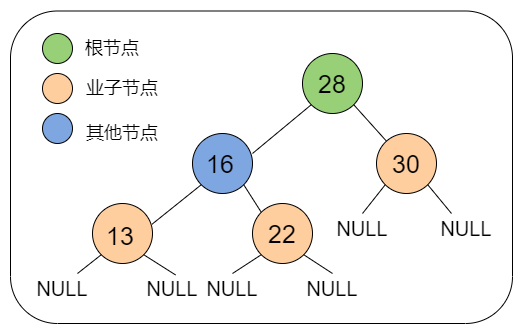

The diagram above was exported from draw.io. Its source (the exported page's mxGraphModel, read from the mxfile embedded in the PNG):
<mxGraphModel dx="1865" dy="491" grid="1" gridSize="10" guides="1" tooltips="1" connect="1" arrows="1" fold="1" page="1" pageScale="1" pageWidth="827" pageHeight="1169" math="0" shadow="0">
  <root>
    <mxCell id="0" />
    <mxCell id="1" parent="0" />
    <mxCell id="NkNmOcYTaLu--y-YrT3u-51" value="" style="rounded=1;whiteSpace=wrap;html=1;fillColor=#FFFFFF;" vertex="1" parent="1">
      <mxGeometry x="-12" y="27.5" width="502" height="312.5" as="geometry" />
    </mxCell>
    <mxCell id="NkNmOcYTaLu--y-YrT3u-1" value="" style="ellipse;whiteSpace=wrap;html=1;aspect=fixed;fillColor=#97D077;" vertex="1" parent="1">
      <mxGeometry x="280" y="70" width="60" height="60" as="geometry" />
    </mxCell>
    <mxCell id="NkNmOcYTaLu--y-YrT3u-2" value="" style="ellipse;whiteSpace=wrap;html=1;aspect=fixed;fillColor=#7EA6E0;" vertex="1" parent="1">
      <mxGeometry x="170" y="150" width="60" height="60" as="geometry" />
    </mxCell>
    <mxCell id="NkNmOcYTaLu--y-YrT3u-3" value="" style="ellipse;whiteSpace=wrap;html=1;aspect=fixed;fillColor=#FFCE9F;" vertex="1" parent="1">
      <mxGeometry x="354" y="150" width="60" height="60" as="geometry" />
    </mxCell>
    <mxCell id="NkNmOcYTaLu--y-YrT3u-4" value="" style="ellipse;whiteSpace=wrap;html=1;aspect=fixed;fillColor=#FFCE9F;" vertex="1" parent="1">
      <mxGeometry x="70" y="220" width="60" height="60" as="geometry" />
    </mxCell>
    <mxCell id="NkNmOcYTaLu--y-YrT3u-5" value="" style="ellipse;whiteSpace=wrap;html=1;aspect=fixed;fillColor=#FFCE9F;" vertex="1" parent="1">
      <mxGeometry x="230" y="220" width="60" height="60" as="geometry" />
    </mxCell>
    <mxCell id="NkNmOcYTaLu--y-YrT3u-7" value="" style="endArrow=none;html=1;entryX=0;entryY=1;entryDx=0;entryDy=0;exitX=1;exitY=0.333;exitDx=0;exitDy=0;exitPerimeter=0;" edge="1" parent="1" source="NkNmOcYTaLu--y-YrT3u-2" target="NkNmOcYTaLu--y-YrT3u-1">
      <mxGeometry width="50" height="50" relative="1" as="geometry">
        <mxPoint x="266" y="165" as="sourcePoint" />
        <mxPoint x="240" y="120" as="targetPoint" />
      </mxGeometry>
    </mxCell>
    <mxCell id="NkNmOcYTaLu--y-YrT3u-8" value="" style="endArrow=none;html=1;entryX=0;entryY=1;entryDx=0;entryDy=0;exitX=0.994;exitY=0.344;exitDx=0;exitDy=0;exitPerimeter=0;" edge="1" parent="1" source="NkNmOcYTaLu--y-YrT3u-4" target="NkNmOcYTaLu--y-YrT3u-2">
      <mxGeometry width="50" height="50" relative="1" as="geometry">
        <mxPoint x="180.0032034355964" y="247.57679656440365" as="sourcePoint" />
        <mxPoint x="217.57679656440365" y="210.0032034355964" as="targetPoint" />
      </mxGeometry>
    </mxCell>
    <mxCell id="NkNmOcYTaLu--y-YrT3u-9" value="" style="endArrow=none;html=1;entryX=1;entryY=1;entryDx=0;entryDy=0;exitX=0;exitY=0;exitDx=0;exitDy=0;" edge="1" parent="1" source="NkNmOcYTaLu--y-YrT3u-5" target="NkNmOcYTaLu--y-YrT3u-2">
      <mxGeometry width="50" height="50" relative="1" as="geometry">
        <mxPoint x="191.21320343559785" y="258.78679656440215" as="sourcePoint" />
        <mxPoint x="238.7867965644009" y="211.21320343559916" as="targetPoint" />
      </mxGeometry>
    </mxCell>
    <mxCell id="NkNmOcYTaLu--y-YrT3u-10" value="" style="endArrow=none;html=1;entryX=1;entryY=1;entryDx=0;entryDy=0;" edge="1" parent="1" source="NkNmOcYTaLu--y-YrT3u-3" target="NkNmOcYTaLu--y-YrT3u-1">
      <mxGeometry width="50" height="50" relative="1" as="geometry">
        <mxPoint x="273.10000000000014" y="170.98000000000002" as="sourcePoint" />
        <mxPoint x="328.78679656440363" y="131.2132034355966" as="targetPoint" />
      </mxGeometry>
    </mxCell>
    <mxCell id="NkNmOcYTaLu--y-YrT3u-12" value="&lt;font style=&quot;font-size: 20px&quot;&gt;NULL&lt;/font&gt;" style="text;html=1;strokeColor=none;fillColor=none;align=center;verticalAlign=middle;whiteSpace=wrap;rounded=0;" vertex="1" parent="1">
      <mxGeometry x="10" y="290" width="60" height="30" as="geometry" />
    </mxCell>
    <mxCell id="NkNmOcYTaLu--y-YrT3u-14" value="" style="endArrow=none;html=1;entryX=0;entryY=1;entryDx=0;entryDy=0;exitX=0.75;exitY=0;exitDx=0;exitDy=0;" edge="1" parent="1" source="NkNmOcYTaLu--y-YrT3u-12" target="NkNmOcYTaLu--y-YrT3u-4">
      <mxGeometry width="50" height="50" relative="1" as="geometry">
        <mxPoint x="70" y="300" as="sourcePoint" />
        <mxPoint x="120" y="250" as="targetPoint" />
      </mxGeometry>
    </mxCell>
    <mxCell id="NkNmOcYTaLu--y-YrT3u-15" value="&lt;font style=&quot;font-size: 20px&quot;&gt;NULL&lt;/font&gt;" style="text;html=1;strokeColor=none;fillColor=none;align=center;verticalAlign=middle;whiteSpace=wrap;rounded=0;" vertex="1" parent="1">
      <mxGeometry x="120" y="290" width="60" height="30" as="geometry" />
    </mxCell>
    <mxCell id="NkNmOcYTaLu--y-YrT3u-16" value="" style="endArrow=none;html=1;entryX=1;entryY=1;entryDx=0;entryDy=0;exitX=0.551;exitY=0.048;exitDx=0;exitDy=0;exitPerimeter=0;" edge="1" parent="1" source="NkNmOcYTaLu--y-YrT3u-15" target="NkNmOcYTaLu--y-YrT3u-4">
      <mxGeometry width="50" height="50" relative="1" as="geometry">
        <mxPoint x="115" y="310" as="sourcePoint" />
        <mxPoint x="148.78679656440352" y="281.2132034355965" as="targetPoint" />
      </mxGeometry>
    </mxCell>
    <mxCell id="NkNmOcYTaLu--y-YrT3u-17" value="&lt;font style=&quot;font-size: 20px&quot;&gt;NULL&lt;/font&gt;" style="text;html=1;strokeColor=none;fillColor=none;align=center;verticalAlign=middle;whiteSpace=wrap;rounded=0;" vertex="1" parent="1">
      <mxGeometry x="180" y="290" width="60" height="30" as="geometry" />
    </mxCell>
    <mxCell id="NkNmOcYTaLu--y-YrT3u-18" value="" style="endArrow=none;html=1;entryX=0;entryY=1;entryDx=0;entryDy=0;exitX=0.5;exitY=0;exitDx=0;exitDy=0;" edge="1" parent="1" source="NkNmOcYTaLu--y-YrT3u-17" target="NkNmOcYTaLu--y-YrT3u-5">
      <mxGeometry width="50" height="50" relative="1" as="geometry">
        <mxPoint x="223.06000000000006" y="311.43999999999994" as="sourcePoint" />
        <mxPoint x="191.21320343559637" y="281.21320343559637" as="targetPoint" />
      </mxGeometry>
    </mxCell>
    <mxCell id="NkNmOcYTaLu--y-YrT3u-19" value="&lt;font style=&quot;font-size: 20px&quot;&gt;NULL&lt;/font&gt;" style="text;html=1;strokeColor=none;fillColor=none;align=center;verticalAlign=middle;whiteSpace=wrap;rounded=0;" vertex="1" parent="1">
      <mxGeometry x="280" y="290" width="60" height="30" as="geometry" />
    </mxCell>
    <mxCell id="NkNmOcYTaLu--y-YrT3u-20" value="" style="endArrow=none;html=1;entryX=1;entryY=1;entryDx=0;entryDy=0;exitX=0.5;exitY=0;exitDx=0;exitDy=0;" edge="1" parent="1" source="NkNmOcYTaLu--y-YrT3u-19" target="NkNmOcYTaLu--y-YrT3u-5">
      <mxGeometry width="50" height="50" relative="1" as="geometry">
        <mxPoint x="280" y="310" as="sourcePoint" />
        <mxPoint x="298.78679656440363" y="281.21320343559637" as="targetPoint" />
      </mxGeometry>
    </mxCell>
    <mxCell id="NkNmOcYTaLu--y-YrT3u-21" value="&lt;font style=&quot;font-size: 20px&quot;&gt;NULL&lt;/font&gt;" style="text;html=1;strokeColor=none;fillColor=none;align=center;verticalAlign=middle;whiteSpace=wrap;rounded=0;" vertex="1" parent="1">
      <mxGeometry x="310" y="230" width="60" height="30" as="geometry" />
    </mxCell>
    <mxCell id="NkNmOcYTaLu--y-YrT3u-22" value="&lt;font style=&quot;font-size: 20px&quot;&gt;NULL&lt;/font&gt;" style="text;html=1;strokeColor=none;fillColor=none;align=center;verticalAlign=middle;whiteSpace=wrap;rounded=0;" vertex="1" parent="1">
      <mxGeometry x="414" y="230" width="60" height="30" as="geometry" />
    </mxCell>
    <mxCell id="NkNmOcYTaLu--y-YrT3u-23" value="" style="endArrow=none;html=1;entryX=0;entryY=1;entryDx=0;entryDy=0;exitX=0.5;exitY=0;exitDx=0;exitDy=0;" edge="1" parent="1" source="NkNmOcYTaLu--y-YrT3u-21" target="NkNmOcYTaLu--y-YrT3u-3">
      <mxGeometry width="50" height="50" relative="1" as="geometry">
        <mxPoint x="407.1887896542023" y="170.51542449629778" as="sourcePoint" />
        <mxPoint x="361.2132034355965" y="131.21320343559648" as="targetPoint" />
      </mxGeometry>
    </mxCell>
    <mxCell id="NkNmOcYTaLu--y-YrT3u-24" value="" style="endArrow=none;html=1;entryX=1;entryY=1;entryDx=0;entryDy=0;exitX=0.25;exitY=0;exitDx=0;exitDy=0;" edge="1" parent="1" source="NkNmOcYTaLu--y-YrT3u-22" target="NkNmOcYTaLu--y-YrT3u-3">
      <mxGeometry width="50" height="50" relative="1" as="geometry">
        <mxPoint x="394" y="240" as="sourcePoint" />
        <mxPoint x="408.7867965644035" y="211.21320343559648" as="targetPoint" />
      </mxGeometry>
    </mxCell>
    <mxCell id="NkNmOcYTaLu--y-YrT3u-25" value="" style="ellipse;whiteSpace=wrap;html=1;aspect=fixed;fillColor=#97D077;" vertex="1" parent="1">
      <mxGeometry x="20" y="50" width="30" height="30" as="geometry" />
    </mxCell>
    <mxCell id="NkNmOcYTaLu--y-YrT3u-26" value="" style="ellipse;whiteSpace=wrap;html=1;aspect=fixed;fillColor=#7EA6E0;" vertex="1" parent="1">
      <mxGeometry x="20" y="130" width="30" height="30" as="geometry" />
    </mxCell>
    <mxCell id="NkNmOcYTaLu--y-YrT3u-27" value="&lt;span style=&quot;font-size: 25px&quot;&gt;28&lt;/span&gt;" style="text;html=1;strokeColor=none;fillColor=none;align=center;verticalAlign=middle;whiteSpace=wrap;rounded=0;" vertex="1" parent="1">
      <mxGeometry x="290" y="90" width="40" height="20" as="geometry" />
    </mxCell>
    <mxCell id="NkNmOcYTaLu--y-YrT3u-28" value="&lt;span style=&quot;font-size: 25px&quot;&gt;16&lt;/span&gt;" style="text;html=1;strokeColor=none;fillColor=none;align=center;verticalAlign=middle;whiteSpace=wrap;rounded=0;" vertex="1" parent="1">
      <mxGeometry x="178" y="170" width="40" height="20" as="geometry" />
    </mxCell>
    <mxCell id="NkNmOcYTaLu--y-YrT3u-29" value="&lt;span style=&quot;font-size: 25px&quot;&gt;13&lt;/span&gt;" style="text;html=1;strokeColor=none;fillColor=none;align=center;verticalAlign=middle;whiteSpace=wrap;rounded=0;" vertex="1" parent="1">
      <mxGeometry x="78" y="242" width="40" height="20" as="geometry" />
    </mxCell>
    <mxCell id="NkNmOcYTaLu--y-YrT3u-30" value="&lt;span style=&quot;font-size: 25px&quot;&gt;22&lt;/span&gt;" style="text;html=1;strokeColor=none;fillColor=none;align=center;verticalAlign=middle;whiteSpace=wrap;rounded=0;" vertex="1" parent="1">
      <mxGeometry x="240" y="240" width="40" height="20" as="geometry" />
    </mxCell>
    <mxCell id="NkNmOcYTaLu--y-YrT3u-31" value="&lt;span style=&quot;font-size: 25px&quot;&gt;30&lt;/span&gt;" style="text;html=1;strokeColor=none;fillColor=none;align=center;verticalAlign=middle;whiteSpace=wrap;rounded=0;" vertex="1" parent="1">
      <mxGeometry x="355" y="160" width="58" height="40" as="geometry" />
    </mxCell>
    <mxCell id="NkNmOcYTaLu--y-YrT3u-32" value="&lt;font style=&quot;font-size: 18px&quot;&gt;根节点&lt;/font&gt;" style="text;html=1;strokeColor=none;fillColor=none;align=center;verticalAlign=middle;whiteSpace=wrap;rounded=0;" vertex="1" parent="1">
      <mxGeometry x="50" y="55" width="80" height="20" as="geometry" />
    </mxCell>
    <mxCell id="NkNmOcYTaLu--y-YrT3u-33" value="&lt;font style=&quot;font-size: 18px&quot;&gt;其他节点&lt;/font&gt;" style="text;html=1;strokeColor=none;fillColor=none;align=center;verticalAlign=middle;whiteSpace=wrap;rounded=0;" vertex="1" parent="1">
      <mxGeometry x="51" y="140" width="98" height="20" as="geometry" />
    </mxCell>
    <mxCell id="NkNmOcYTaLu--y-YrT3u-36" value="" style="ellipse;whiteSpace=wrap;html=1;aspect=fixed;fillColor=#FFCE9F;" vertex="1" parent="1">
      <mxGeometry x="20" y="90" width="30" height="30" as="geometry" />
    </mxCell>
    <mxCell id="NkNmOcYTaLu--y-YrT3u-38" value="&lt;font style=&quot;font-size: 18px&quot;&gt;业子节点&lt;/font&gt;" style="text;html=1;strokeColor=none;fillColor=none;align=center;verticalAlign=middle;whiteSpace=wrap;rounded=0;" vertex="1" parent="1">
      <mxGeometry x="45" y="95" width="110" height="20" as="geometry" />
    </mxCell>
  </root>
</mxGraphModel>